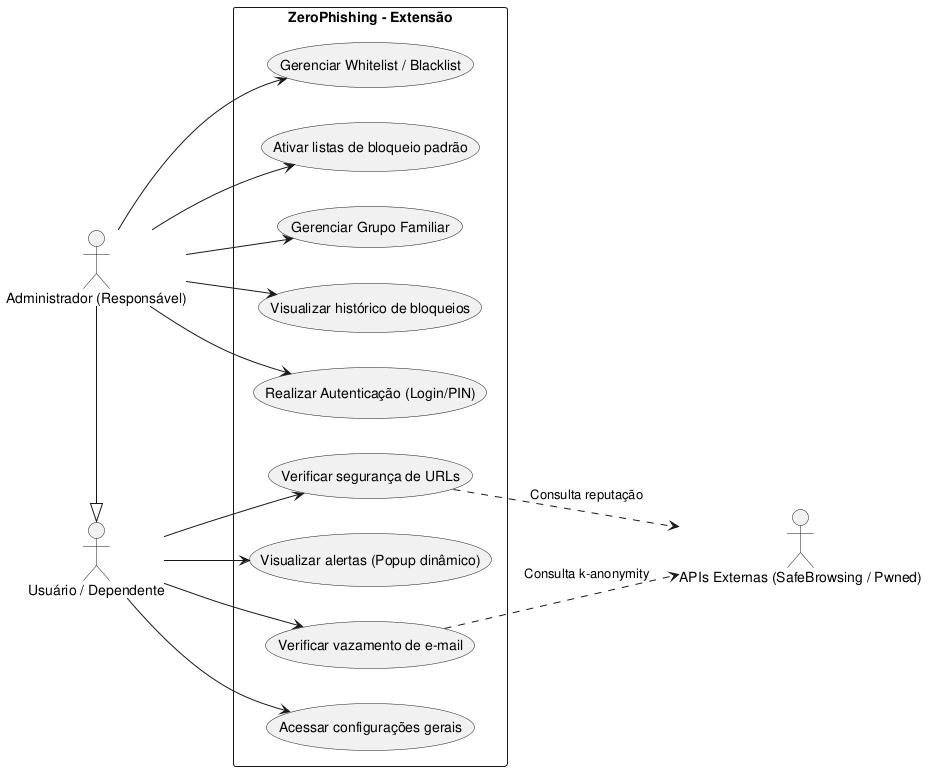

The diagram above was rendered by PlantUML. Its source (embedded in the PNG):
@startuml
left to right direction
skinparam packageStyle rectangle

actor "Usuário / Dependente" as user
actor "Administrador (Responsável)" as admin
actor "APIs Externas (SafeBrowsing / Pwned)" as api

package "ZeroPhishing - Extensão" {
  usecase "Verificar segurança de URLs" as UC1
  usecase "Visualizar alertas (Popup dinâmico)" as UC2
  usecase "Verificar vazamento de e-mail" as UC3
  usecase "Acessar configurações gerais" as UC4
  
  usecase "Gerenciar Whitelist / Blacklist" as UC5
  usecase "Ativar listas de bloqueio padrão" as UC6
  usecase "Gerenciar Grupo Familiar" as UC7
  usecase "Visualizar histórico de bloqueios" as UC8
  usecase "Realizar Autenticação (Login/PIN)" as UC9
}

user --> UC1
user --> UC2
user --> UC3
user --> UC4

admin -|> user
admin --> UC5
admin --> UC6
admin --> UC7
admin --> UC8
admin --> UC9

UC1 ..> api : "Consulta reputação"
UC3 ..> api : "Consulta k-anonymity"
@enduml